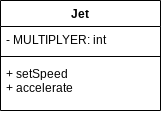

The diagram above was exported from draw.io. Its source (the exported page's mxGraphModel, read from the mxfile embedded in the PNG):
<mxGraphModel dx="846" dy="526" grid="1" gridSize="10" guides="1" tooltips="1" connect="1" arrows="1" fold="1" page="1" pageScale="1" pageWidth="827" pageHeight="1169" math="0" shadow="0">
  <root>
    <mxCell id="0" />
    <mxCell id="1" parent="0" />
    <mxCell id="2" value="Jet" style="swimlane;fontStyle=1;align=center;verticalAlign=top;childLayout=stackLayout;horizontal=1;startSize=26;horizontalStack=0;resizeParent=1;resizeParentMax=0;resizeLast=0;collapsible=1;marginBottom=0;" vertex="1" parent="1">
      <mxGeometry x="140" y="160" width="160" height="110" as="geometry" />
    </mxCell>
    <mxCell id="3" value="- MULTIPLYER: int" style="text;strokeColor=none;fillColor=none;align=left;verticalAlign=top;spacingLeft=4;spacingRight=4;overflow=hidden;rotatable=0;points=[[0,0.5],[1,0.5]];portConstraint=eastwest;" vertex="1" parent="2">
      <mxGeometry y="26" width="160" height="26" as="geometry" />
    </mxCell>
    <mxCell id="4" value="" style="line;strokeWidth=1;fillColor=none;align=left;verticalAlign=middle;spacingTop=-1;spacingLeft=3;spacingRight=3;rotatable=0;labelPosition=right;points=[];portConstraint=eastwest;strokeColor=inherit;" vertex="1" parent="2">
      <mxGeometry y="52" width="160" height="8" as="geometry" />
    </mxCell>
    <mxCell id="5" value="+ setSpeed&#10;+ accelerate" style="text;strokeColor=none;fillColor=none;align=left;verticalAlign=top;spacingLeft=4;spacingRight=4;overflow=hidden;rotatable=0;points=[[0,0.5],[1,0.5]];portConstraint=eastwest;" vertex="1" parent="2">
      <mxGeometry y="60" width="160" height="50" as="geometry" />
    </mxCell>
  </root>
</mxGraphModel>